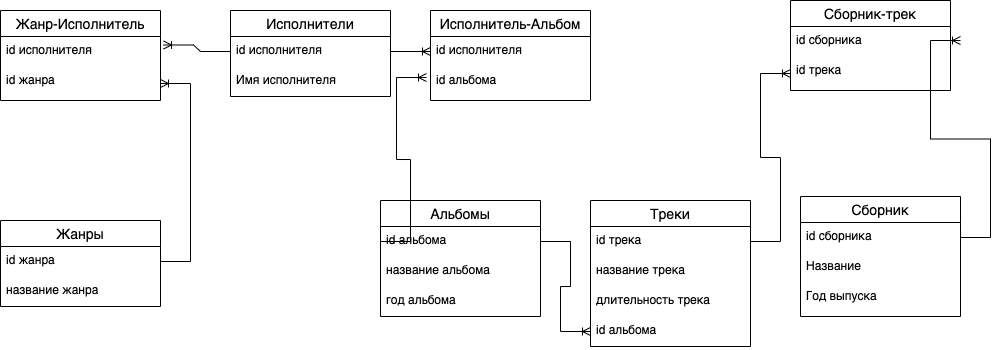

The diagram above was exported from draw.io. Its source (the exported page's mxGraphModel, read from the mxfile embedded in the PNG):
<mxGraphModel dx="1665" dy="511" grid="1" gridSize="10" guides="1" tooltips="1" connect="1" arrows="1" fold="1" page="1" pageScale="1" pageWidth="827" pageHeight="1169" math="0" shadow="0">
  <root>
    <mxCell id="0" />
    <mxCell id="1" parent="0" />
    <mxCell id="FqGRINmDlA3Loc4EiPMA-84" value="Жанры" style="swimlane;fontStyle=0;childLayout=stackLayout;horizontal=1;startSize=26;horizontalStack=0;resizeParent=1;resizeParentMax=0;resizeLast=0;collapsible=1;marginBottom=0;align=center;fontSize=14;" parent="1" vertex="1">
      <mxGeometry x="-270" y="220" width="160" height="86" as="geometry" />
    </mxCell>
    <mxCell id="FqGRINmDlA3Loc4EiPMA-85" value="id жанра" style="text;strokeColor=none;fillColor=none;spacingLeft=4;spacingRight=4;overflow=hidden;rotatable=0;points=[[0,0.5],[1,0.5]];portConstraint=eastwest;fontSize=12;whiteSpace=wrap;html=1;" parent="FqGRINmDlA3Loc4EiPMA-84" vertex="1">
      <mxGeometry y="26" width="160" height="30" as="geometry" />
    </mxCell>
    <mxCell id="FqGRINmDlA3Loc4EiPMA-86" value="название жанра" style="text;strokeColor=none;fillColor=none;spacingLeft=4;spacingRight=4;overflow=hidden;rotatable=0;points=[[0,0.5],[1,0.5]];portConstraint=eastwest;fontSize=12;whiteSpace=wrap;html=1;" parent="FqGRINmDlA3Loc4EiPMA-84" vertex="1">
      <mxGeometry y="56" width="160" height="30" as="geometry" />
    </mxCell>
    <mxCell id="FqGRINmDlA3Loc4EiPMA-88" value="Исполнители" style="swimlane;fontStyle=0;childLayout=stackLayout;horizontal=1;startSize=26;horizontalStack=0;resizeParent=1;resizeParentMax=0;resizeLast=0;collapsible=1;marginBottom=0;align=center;fontSize=14;" parent="1" vertex="1">
      <mxGeometry x="-40" y="10" width="160" height="86" as="geometry" />
    </mxCell>
    <mxCell id="FqGRINmDlA3Loc4EiPMA-89" value="id исполнителя" style="text;strokeColor=none;fillColor=none;spacingLeft=4;spacingRight=4;overflow=hidden;rotatable=0;points=[[0,0.5],[1,0.5]];portConstraint=eastwest;fontSize=12;whiteSpace=wrap;html=1;" parent="FqGRINmDlA3Loc4EiPMA-88" vertex="1">
      <mxGeometry y="26" width="160" height="30" as="geometry" />
    </mxCell>
    <mxCell id="FqGRINmDlA3Loc4EiPMA-90" value="Имя исполнителя" style="text;strokeColor=none;fillColor=none;spacingLeft=4;spacingRight=4;overflow=hidden;rotatable=0;points=[[0,0.5],[1,0.5]];portConstraint=eastwest;fontSize=12;whiteSpace=wrap;html=1;" parent="FqGRINmDlA3Loc4EiPMA-88" vertex="1">
      <mxGeometry y="56" width="160" height="30" as="geometry" />
    </mxCell>
    <mxCell id="FqGRINmDlA3Loc4EiPMA-92" value="Альбомы" style="swimlane;fontStyle=0;childLayout=stackLayout;horizontal=1;startSize=26;horizontalStack=0;resizeParent=1;resizeParentMax=0;resizeLast=0;collapsible=1;marginBottom=0;align=center;fontSize=14;" parent="1" vertex="1">
      <mxGeometry x="110" y="200" width="160" height="116" as="geometry" />
    </mxCell>
    <mxCell id="FqGRINmDlA3Loc4EiPMA-93" value="id альбома&lt;br&gt;" style="text;strokeColor=none;fillColor=none;spacingLeft=4;spacingRight=4;overflow=hidden;rotatable=0;points=[[0,0.5],[1,0.5]];portConstraint=eastwest;fontSize=12;whiteSpace=wrap;html=1;" parent="FqGRINmDlA3Loc4EiPMA-92" vertex="1">
      <mxGeometry y="26" width="160" height="30" as="geometry" />
    </mxCell>
    <mxCell id="FqGRINmDlA3Loc4EiPMA-94" value="название альбома" style="text;strokeColor=none;fillColor=none;spacingLeft=4;spacingRight=4;overflow=hidden;rotatable=0;points=[[0,0.5],[1,0.5]];portConstraint=eastwest;fontSize=12;whiteSpace=wrap;html=1;" parent="FqGRINmDlA3Loc4EiPMA-92" vertex="1">
      <mxGeometry y="56" width="160" height="30" as="geometry" />
    </mxCell>
    <mxCell id="FqGRINmDlA3Loc4EiPMA-107" value="год альбома" style="text;strokeColor=none;fillColor=none;spacingLeft=4;spacingRight=4;overflow=hidden;rotatable=0;points=[[0,0.5],[1,0.5]];portConstraint=eastwest;fontSize=12;whiteSpace=wrap;html=1;" parent="FqGRINmDlA3Loc4EiPMA-92" vertex="1">
      <mxGeometry y="86" width="160" height="30" as="geometry" />
    </mxCell>
    <mxCell id="FqGRINmDlA3Loc4EiPMA-96" value="Треки" style="swimlane;fontStyle=0;childLayout=stackLayout;horizontal=1;startSize=26;horizontalStack=0;resizeParent=1;resizeParentMax=0;resizeLast=0;collapsible=1;marginBottom=0;align=center;fontSize=14;" parent="1" vertex="1">
      <mxGeometry x="320" y="200" width="160" height="146" as="geometry" />
    </mxCell>
    <mxCell id="FqGRINmDlA3Loc4EiPMA-97" value="id трека" style="text;strokeColor=none;fillColor=none;spacingLeft=4;spacingRight=4;overflow=hidden;rotatable=0;points=[[0,0.5],[1,0.5]];portConstraint=eastwest;fontSize=12;whiteSpace=wrap;html=1;" parent="FqGRINmDlA3Loc4EiPMA-96" vertex="1">
      <mxGeometry y="26" width="160" height="30" as="geometry" />
    </mxCell>
    <mxCell id="FqGRINmDlA3Loc4EiPMA-98" value="название трека&lt;table&gt;&lt;tbody&gt;&lt;tr&gt;&lt;td&gt;&lt;br&gt;&lt;/td&gt;&lt;/tr&gt;&lt;/tbody&gt;&lt;/table&gt;" style="text;strokeColor=none;fillColor=none;spacingLeft=4;spacingRight=4;overflow=hidden;rotatable=0;points=[[0,0.5],[1,0.5]];portConstraint=eastwest;fontSize=12;whiteSpace=wrap;html=1;" parent="FqGRINmDlA3Loc4EiPMA-96" vertex="1">
      <mxGeometry y="56" width="160" height="30" as="geometry" />
    </mxCell>
    <mxCell id="FqGRINmDlA3Loc4EiPMA-109" value="длительность трека&lt;table&gt;&lt;tbody&gt;&lt;tr&gt;&lt;td&gt;&lt;br&gt;&lt;/td&gt;&lt;/tr&gt;&lt;/tbody&gt;&lt;/table&gt;" style="text;strokeColor=none;fillColor=none;spacingLeft=4;spacingRight=4;overflow=hidden;rotatable=0;points=[[0,0.5],[1,0.5]];portConstraint=eastwest;fontSize=12;whiteSpace=wrap;html=1;" parent="FqGRINmDlA3Loc4EiPMA-96" vertex="1">
      <mxGeometry y="86" width="160" height="30" as="geometry" />
    </mxCell>
    <mxCell id="FqGRINmDlA3Loc4EiPMA-99" value="id альбома" style="text;strokeColor=none;fillColor=none;spacingLeft=4;spacingRight=4;overflow=hidden;rotatable=0;points=[[0,0.5],[1,0.5]];portConstraint=eastwest;fontSize=12;whiteSpace=wrap;html=1;" parent="FqGRINmDlA3Loc4EiPMA-96" vertex="1">
      <mxGeometry y="116" width="160" height="30" as="geometry" />
    </mxCell>
    <mxCell id="GJKTCCXXQ9W1b0to9GAj-1" value="Сборник" style="swimlane;fontStyle=0;childLayout=stackLayout;horizontal=1;startSize=26;horizontalStack=0;resizeParent=1;resizeParentMax=0;resizeLast=0;collapsible=1;marginBottom=0;align=center;fontSize=14;" vertex="1" parent="1">
      <mxGeometry x="530" y="196" width="160" height="120" as="geometry" />
    </mxCell>
    <mxCell id="GJKTCCXXQ9W1b0to9GAj-2" value="id сборника" style="text;strokeColor=none;fillColor=none;spacingLeft=4;spacingRight=4;overflow=hidden;rotatable=0;points=[[0,0.5],[1,0.5]];portConstraint=eastwest;fontSize=12;whiteSpace=wrap;html=1;" vertex="1" parent="GJKTCCXXQ9W1b0to9GAj-1">
      <mxGeometry y="26" width="160" height="30" as="geometry" />
    </mxCell>
    <mxCell id="GJKTCCXXQ9W1b0to9GAj-3" value="Название" style="text;strokeColor=none;fillColor=none;spacingLeft=4;spacingRight=4;overflow=hidden;rotatable=0;points=[[0,0.5],[1,0.5]];portConstraint=eastwest;fontSize=12;whiteSpace=wrap;html=1;" vertex="1" parent="GJKTCCXXQ9W1b0to9GAj-1">
      <mxGeometry y="56" width="160" height="30" as="geometry" />
    </mxCell>
    <mxCell id="GJKTCCXXQ9W1b0to9GAj-4" value="Год выпуска" style="text;strokeColor=none;fillColor=none;spacingLeft=4;spacingRight=4;overflow=hidden;rotatable=0;points=[[0,0.5],[1,0.5]];portConstraint=eastwest;fontSize=12;whiteSpace=wrap;html=1;" vertex="1" parent="GJKTCCXXQ9W1b0to9GAj-1">
      <mxGeometry y="86" width="160" height="34" as="geometry" />
    </mxCell>
    <mxCell id="GJKTCCXXQ9W1b0to9GAj-5" value="Жанр-Исполнитель" style="swimlane;fontStyle=0;childLayout=stackLayout;horizontal=1;startSize=26;horizontalStack=0;resizeParent=1;resizeParentMax=0;resizeLast=0;collapsible=1;marginBottom=0;align=center;fontSize=14;" vertex="1" parent="1">
      <mxGeometry x="-270" y="10" width="160" height="90" as="geometry" />
    </mxCell>
    <mxCell id="GJKTCCXXQ9W1b0to9GAj-6" value="id исполнителя" style="text;strokeColor=none;fillColor=none;spacingLeft=4;spacingRight=4;overflow=hidden;rotatable=0;points=[[0,0.5],[1,0.5]];portConstraint=eastwest;fontSize=12;whiteSpace=wrap;html=1;" vertex="1" parent="GJKTCCXXQ9W1b0to9GAj-5">
      <mxGeometry y="26" width="160" height="30" as="geometry" />
    </mxCell>
    <mxCell id="GJKTCCXXQ9W1b0to9GAj-8" value="id жанра" style="text;strokeColor=none;fillColor=none;spacingLeft=4;spacingRight=4;overflow=hidden;rotatable=0;points=[[0,0.5],[1,0.5]];portConstraint=eastwest;fontSize=12;whiteSpace=wrap;html=1;" vertex="1" parent="GJKTCCXXQ9W1b0to9GAj-5">
      <mxGeometry y="56" width="160" height="34" as="geometry" />
    </mxCell>
    <mxCell id="GJKTCCXXQ9W1b0to9GAj-14" value="" style="edgeStyle=entityRelationEdgeStyle;fontSize=12;html=1;endArrow=ERoneToMany;rounded=0;entryX=1.019;entryY=0.283;entryDx=0;entryDy=0;entryPerimeter=0;" edge="1" parent="1" source="FqGRINmDlA3Loc4EiPMA-89" target="GJKTCCXXQ9W1b0to9GAj-6">
      <mxGeometry width="100" height="100" relative="1" as="geometry">
        <mxPoint x="40" y="160" as="sourcePoint" />
        <mxPoint x="90" y="210" as="targetPoint" />
      </mxGeometry>
    </mxCell>
    <mxCell id="GJKTCCXXQ9W1b0to9GAj-19" value="Исполнитель-Альбом" style="swimlane;fontStyle=0;childLayout=stackLayout;horizontal=1;startSize=26;horizontalStack=0;resizeParent=1;resizeParentMax=0;resizeLast=0;collapsible=1;marginBottom=0;align=center;fontSize=14;" vertex="1" parent="1">
      <mxGeometry x="160" y="10" width="160" height="90" as="geometry" />
    </mxCell>
    <mxCell id="GJKTCCXXQ9W1b0to9GAj-20" value="id исполнителя" style="text;strokeColor=none;fillColor=none;spacingLeft=4;spacingRight=4;overflow=hidden;rotatable=0;points=[[0,0.5],[1,0.5]];portConstraint=eastwest;fontSize=12;whiteSpace=wrap;html=1;" vertex="1" parent="GJKTCCXXQ9W1b0to9GAj-19">
      <mxGeometry y="26" width="160" height="30" as="geometry" />
    </mxCell>
    <mxCell id="GJKTCCXXQ9W1b0to9GAj-21" value="id альбома&lt;br&gt;" style="text;strokeColor=none;fillColor=none;spacingLeft=4;spacingRight=4;overflow=hidden;rotatable=0;points=[[0,0.5],[1,0.5]];portConstraint=eastwest;fontSize=12;whiteSpace=wrap;html=1;" vertex="1" parent="GJKTCCXXQ9W1b0to9GAj-19">
      <mxGeometry y="56" width="160" height="34" as="geometry" />
    </mxCell>
    <mxCell id="GJKTCCXXQ9W1b0to9GAj-34" value="" style="edgeStyle=entityRelationEdgeStyle;fontSize=12;html=1;endArrow=ERoneToMany;rounded=0;entryX=1;entryY=0.5;entryDx=0;entryDy=0;exitX=1;exitY=0.5;exitDx=0;exitDy=0;" edge="1" parent="1" source="FqGRINmDlA3Loc4EiPMA-85" target="GJKTCCXXQ9W1b0to9GAj-8">
      <mxGeometry width="100" height="100" relative="1" as="geometry">
        <mxPoint x="-30" y="61" as="sourcePoint" />
        <mxPoint x="-97" y="54" as="targetPoint" />
      </mxGeometry>
    </mxCell>
    <mxCell id="GJKTCCXXQ9W1b0to9GAj-35" value="" style="edgeStyle=entityRelationEdgeStyle;fontSize=12;html=1;endArrow=ERoneToMany;rounded=0;entryX=0;entryY=0.5;entryDx=0;entryDy=0;exitX=1;exitY=0.5;exitDx=0;exitDy=0;" edge="1" parent="1" source="FqGRINmDlA3Loc4EiPMA-89" target="GJKTCCXXQ9W1b0to9GAj-20">
      <mxGeometry width="100" height="100" relative="1" as="geometry">
        <mxPoint x="-20" y="71" as="sourcePoint" />
        <mxPoint x="-87" y="64" as="targetPoint" />
      </mxGeometry>
    </mxCell>
    <mxCell id="GJKTCCXXQ9W1b0to9GAj-36" value="" style="edgeStyle=entityRelationEdgeStyle;fontSize=12;html=1;endArrow=ERoneToMany;rounded=0;entryX=-0.025;entryY=0.324;entryDx=0;entryDy=0;entryPerimeter=0;exitX=0;exitY=0.5;exitDx=0;exitDy=0;" edge="1" parent="1" source="FqGRINmDlA3Loc4EiPMA-93" target="GJKTCCXXQ9W1b0to9GAj-21">
      <mxGeometry width="100" height="100" relative="1" as="geometry">
        <mxPoint x="-10" y="81" as="sourcePoint" />
        <mxPoint x="-77" y="74" as="targetPoint" />
      </mxGeometry>
    </mxCell>
    <mxCell id="GJKTCCXXQ9W1b0to9GAj-37" value="" style="edgeStyle=entityRelationEdgeStyle;fontSize=12;html=1;endArrow=ERoneToMany;rounded=0;entryX=0;entryY=0.5;entryDx=0;entryDy=0;exitX=1;exitY=0.5;exitDx=0;exitDy=0;" edge="1" parent="1" source="FqGRINmDlA3Loc4EiPMA-93" target="FqGRINmDlA3Loc4EiPMA-99">
      <mxGeometry width="100" height="100" relative="1" as="geometry">
        <mxPoint y="91" as="sourcePoint" />
        <mxPoint x="-67" y="84" as="targetPoint" />
      </mxGeometry>
    </mxCell>
    <mxCell id="GJKTCCXXQ9W1b0to9GAj-38" value="" style="edgeStyle=entityRelationEdgeStyle;fontSize=12;html=1;endArrow=ERoneToMany;rounded=0;exitX=1;exitY=0.5;exitDx=0;exitDy=0;entryX=0;entryY=0.5;entryDx=0;entryDy=0;" edge="1" parent="1" source="FqGRINmDlA3Loc4EiPMA-97" target="GJKTCCXXQ9W1b0to9GAj-43">
      <mxGeometry width="100" height="100" relative="1" as="geometry">
        <mxPoint x="10" y="101" as="sourcePoint" />
        <mxPoint x="510" y="50" as="targetPoint" />
      </mxGeometry>
    </mxCell>
    <mxCell id="GJKTCCXXQ9W1b0to9GAj-39" value="Сборник-трек" style="swimlane;fontStyle=0;childLayout=stackLayout;horizontal=1;startSize=26;horizontalStack=0;resizeParent=1;resizeParentMax=0;resizeLast=0;collapsible=1;marginBottom=0;align=center;fontSize=14;" vertex="1" parent="1">
      <mxGeometry x="520" width="160" height="90" as="geometry" />
    </mxCell>
    <mxCell id="GJKTCCXXQ9W1b0to9GAj-40" value="id сборника" style="text;strokeColor=none;fillColor=none;spacingLeft=4;spacingRight=4;overflow=hidden;rotatable=0;points=[[0,0.5],[1,0.5]];portConstraint=eastwest;fontSize=12;whiteSpace=wrap;html=1;" vertex="1" parent="GJKTCCXXQ9W1b0to9GAj-39">
      <mxGeometry y="26" width="160" height="30" as="geometry" />
    </mxCell>
    <mxCell id="GJKTCCXXQ9W1b0to9GAj-43" value="id трека" style="text;strokeColor=none;fillColor=none;spacingLeft=4;spacingRight=4;overflow=hidden;rotatable=0;points=[[0,0.5],[1,0.5]];portConstraint=eastwest;fontSize=12;whiteSpace=wrap;html=1;" vertex="1" parent="GJKTCCXXQ9W1b0to9GAj-39">
      <mxGeometry y="56" width="160" height="34" as="geometry" />
    </mxCell>
    <mxCell id="GJKTCCXXQ9W1b0to9GAj-44" value="" style="edgeStyle=entityRelationEdgeStyle;fontSize=12;html=1;endArrow=ERoneToMany;rounded=0;exitX=1;exitY=0.5;exitDx=0;exitDy=0;" edge="1" parent="1" source="GJKTCCXXQ9W1b0to9GAj-2">
      <mxGeometry width="100" height="100" relative="1" as="geometry">
        <mxPoint x="490" y="251" as="sourcePoint" />
        <mxPoint x="690" y="40" as="targetPoint" />
      </mxGeometry>
    </mxCell>
  </root>
</mxGraphModel>